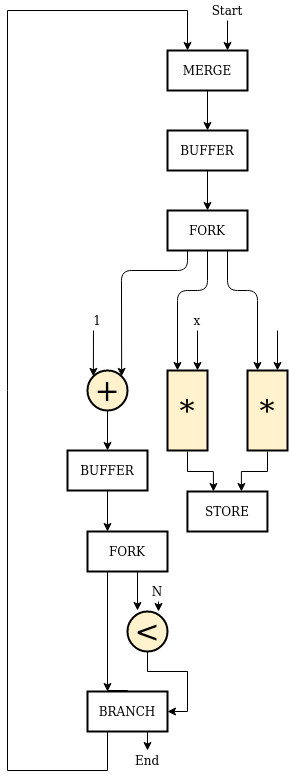

The diagram above was exported from draw.io. Its source (the exported page's mxGraphModel, read from the mxfile embedded in the PNG):
<mxGraphModel dx="1902" dy="2103" grid="1" gridSize="10" guides="1" tooltips="1" connect="1" arrows="1" fold="1" page="1" pageScale="1" pageWidth="850" pageHeight="1100" math="0" shadow="0">
  <root>
    <mxCell id="0" />
    <mxCell id="1" parent="0" />
    <mxCell id="2" value="&lt;div&gt;&lt;font style=&quot;font-size: 30px&quot;&gt;*&lt;/font&gt;&lt;/div&gt;" style="rounded=0;whiteSpace=wrap;html=1;fillColor=#fff2cc;strokeColor=#000000;strokeWidth=2;" vertex="1" parent="1">
      <mxGeometry x="630" y="320" width="40" height="80" as="geometry" />
    </mxCell>
    <mxCell id="3" value="&lt;div&gt;&lt;font style=&quot;font-size: 30px&quot;&gt;*&lt;/font&gt;&lt;/div&gt;" style="rounded=0;whiteSpace=wrap;html=1;fillColor=#fff2cc;strokeColor=#000000;strokeWidth=2;" vertex="1" parent="1">
      <mxGeometry x="710" y="320" width="40" height="80" as="geometry" />
    </mxCell>
    <mxCell id="4" value="" style="endArrow=classic;html=1;entryX=0.75;entryY=0;entryDx=0;entryDy=0;" edge="1" target="2" parent="1">
      <mxGeometry width="50" height="50" relative="1" as="geometry">
        <mxPoint x="660" y="280" as="sourcePoint" />
        <mxPoint x="690" y="210" as="targetPoint" />
      </mxGeometry>
    </mxCell>
    <mxCell id="5" value="" style="endArrow=classic;html=1;entryX=0.25;entryY=0;entryDx=0;entryDy=0;exitX=0.5;exitY=1;exitDx=0;exitDy=0;" edge="1" source="9" target="2" parent="1">
      <mxGeometry width="50" height="50" relative="1" as="geometry">
        <mxPoint x="640" y="200" as="sourcePoint" />
        <mxPoint x="640" y="300" as="targetPoint" />
        <Array as="points">
          <mxPoint x="670" y="240" />
          <mxPoint x="640" y="240" />
        </Array>
      </mxGeometry>
    </mxCell>
    <mxCell id="6" value="" style="endArrow=classic;html=1;entryX=0.75;entryY=0;entryDx=0;entryDy=0;exitX=0.75;exitY=1;exitDx=0;exitDy=0;" edge="1" source="9" parent="1">
      <mxGeometry width="50" height="50" relative="1" as="geometry">
        <mxPoint x="660" y="200" as="sourcePoint" />
        <mxPoint x="720" y="320" as="targetPoint" />
        <Array as="points">
          <mxPoint x="690" y="240" />
          <mxPoint x="720" y="240" />
        </Array>
      </mxGeometry>
    </mxCell>
    <mxCell id="7" value="" style="endArrow=classic;html=1;entryX=0.75;entryY=0;entryDx=0;entryDy=0;" edge="1" parent="1">
      <mxGeometry width="50" height="50" relative="1" as="geometry">
        <mxPoint x="740" y="280" as="sourcePoint" />
        <mxPoint x="740" y="320" as="targetPoint" />
      </mxGeometry>
    </mxCell>
    <mxCell id="8" value="&lt;div&gt;x&lt;br&gt;&lt;/div&gt;" style="text;html=1;strokeColor=none;fillColor=none;align=center;verticalAlign=middle;whiteSpace=wrap;rounded=0;" vertex="1" parent="1">
      <mxGeometry x="640" y="260" width="40" height="20" as="geometry" />
    </mxCell>
    <mxCell id="9" value="FORK" style="rounded=0;whiteSpace=wrap;html=1;strokeColor=#000000;strokeWidth=2;" vertex="1" parent="1">
      <mxGeometry x="630" y="160" width="80" height="40" as="geometry" />
    </mxCell>
    <mxCell id="10" style="edgeStyle=orthogonalEdgeStyle;rounded=0;orthogonalLoop=1;jettySize=auto;html=1;entryX=0.5;entryY=0;entryDx=0;entryDy=0;fontSize=30;" edge="1" source="11" target="32" parent="1">
      <mxGeometry relative="1" as="geometry" />
    </mxCell>
    <mxCell id="11" value="MERGE" style="rounded=0;whiteSpace=wrap;html=1;strokeColor=#000000;strokeWidth=2;" vertex="1" parent="1">
      <mxGeometry x="630" width="80" height="40" as="geometry" />
    </mxCell>
    <mxCell id="12" style="edgeStyle=orthogonalEdgeStyle;rounded=0;orthogonalLoop=1;jettySize=auto;html=1;fontSize=30;" edge="1" source="13" target="34" parent="1">
      <mxGeometry relative="1" as="geometry" />
    </mxCell>
    <mxCell id="13" value="&lt;div style=&quot;font-size: 30px&quot;&gt;&lt;font style=&quot;font-size: 30px&quot;&gt;+&lt;br&gt;&lt;/font&gt;&lt;/div&gt;" style="ellipse;whiteSpace=wrap;html=1;aspect=fixed;strokeColor=#000000;strokeWidth=2;fillColor=#fff2cc;" vertex="1" parent="1">
      <mxGeometry x="550" y="320" width="40" height="40" as="geometry" />
    </mxCell>
    <mxCell id="14" value="" style="endArrow=classic;html=1;exitX=0.25;exitY=1;exitDx=0;exitDy=0;entryX=1;entryY=0;entryDx=0;entryDy=0;" edge="1" source="9" target="13" parent="1">
      <mxGeometry width="50" height="50" relative="1" as="geometry">
        <mxPoint x="610" y="390" as="sourcePoint" />
        <mxPoint x="660" y="340" as="targetPoint" />
        <Array as="points">
          <mxPoint x="650" y="220" />
          <mxPoint x="584" y="220" />
        </Array>
      </mxGeometry>
    </mxCell>
    <mxCell id="15" value="" style="endArrow=classic;html=1;entryX=0;entryY=0;entryDx=0;entryDy=0;" edge="1" target="13" parent="1">
      <mxGeometry width="50" height="50" relative="1" as="geometry">
        <mxPoint x="556" y="280" as="sourcePoint" />
        <mxPoint x="530" y="245" as="targetPoint" />
      </mxGeometry>
    </mxCell>
    <mxCell id="16" style="edgeStyle=orthogonalEdgeStyle;rounded=0;orthogonalLoop=1;jettySize=auto;html=1;entryX=1;entryY=0.5;entryDx=0;entryDy=0;fontSize=30;" edge="1" source="17" target="26" parent="1">
      <mxGeometry relative="1" as="geometry" />
    </mxCell>
    <mxCell id="17" value="&amp;lt;" style="ellipse;whiteSpace=wrap;html=1;aspect=fixed;strokeColor=#000000;strokeWidth=2;fillColor=#fff2cc;fontSize=30;" vertex="1" parent="1">
      <mxGeometry x="590" y="561" width="40" height="40" as="geometry" />
    </mxCell>
    <mxCell id="18" style="edgeStyle=orthogonalEdgeStyle;rounded=0;orthogonalLoop=1;jettySize=auto;html=1;exitX=0.25;exitY=1;exitDx=0;exitDy=0;entryX=0.25;entryY=-0.025;entryDx=0;entryDy=0;entryPerimeter=0;fontSize=30;" edge="1" source="19" target="17" parent="1">
      <mxGeometry relative="1" as="geometry" />
    </mxCell>
    <mxCell id="19" value="N" style="text;html=1;strokeColor=none;fillColor=none;align=center;verticalAlign=middle;whiteSpace=wrap;rounded=0;" vertex="1" parent="1">
      <mxGeometry x="590" y="501" width="40" height="20" as="geometry" />
    </mxCell>
    <mxCell id="20" value="FORK" style="rounded=0;whiteSpace=wrap;html=1;strokeColor=#000000;strokeWidth=2;" vertex="1" parent="1">
      <mxGeometry x="550" y="481" width="80" height="40" as="geometry" />
    </mxCell>
    <mxCell id="21" style="edgeStyle=orthogonalEdgeStyle;rounded=0;orthogonalLoop=1;jettySize=auto;html=1;entryX=0.775;entryY=0;entryDx=0;entryDy=0;entryPerimeter=0;fontSize=30;" edge="1" target="17" parent="1">
      <mxGeometry relative="1" as="geometry">
        <mxPoint x="621" y="551" as="sourcePoint" />
        <mxPoint x="610" y="570" as="targetPoint" />
      </mxGeometry>
    </mxCell>
    <mxCell id="22" value="N" style="text;html=1;strokeColor=none;fillColor=none;align=center;verticalAlign=middle;whiteSpace=wrap;rounded=0;" vertex="1" parent="1">
      <mxGeometry x="600" y="531" width="40" height="20" as="geometry" />
    </mxCell>
    <mxCell id="23" style="edgeStyle=orthogonalEdgeStyle;rounded=0;orthogonalLoop=1;jettySize=auto;html=1;fontSize=30;exitX=0.25;exitY=1;exitDx=0;exitDy=0;" edge="1" source="20" parent="1">
      <mxGeometry relative="1" as="geometry">
        <mxPoint x="580" y="411" as="sourcePoint" />
        <mxPoint x="570" y="641" as="targetPoint" />
      </mxGeometry>
    </mxCell>
    <mxCell id="24" style="edgeStyle=orthogonalEdgeStyle;rounded=0;orthogonalLoop=1;jettySize=auto;html=1;fontSize=30;exitX=0.5;exitY=1;exitDx=0;exitDy=0;entryX=0.25;entryY=0;entryDx=0;entryDy=0;" edge="1" source="26" target="11" parent="1">
      <mxGeometry relative="1" as="geometry">
        <Array as="points">
          <mxPoint x="590" y="640" />
          <mxPoint x="570" y="640" />
          <mxPoint x="570" y="720" />
          <mxPoint x="470" y="720" />
          <mxPoint x="470" y="-40" />
          <mxPoint x="650" y="-40" />
        </Array>
      </mxGeometry>
    </mxCell>
    <mxCell id="25" style="edgeStyle=orthogonalEdgeStyle;rounded=0;orthogonalLoop=1;jettySize=auto;html=1;fontSize=30;" edge="1" source="26" parent="1">
      <mxGeometry relative="1" as="geometry">
        <mxPoint x="610" y="700" as="targetPoint" />
        <Array as="points">
          <mxPoint x="610" y="700" />
          <mxPoint x="610" y="700" />
        </Array>
      </mxGeometry>
    </mxCell>
    <mxCell id="26" value="BRANCH" style="rounded=0;whiteSpace=wrap;html=1;strokeColor=#000000;strokeWidth=2;" vertex="1" parent="1">
      <mxGeometry x="550" y="641" width="80" height="40" as="geometry" />
    </mxCell>
    <mxCell id="27" style="edgeStyle=orthogonalEdgeStyle;rounded=0;orthogonalLoop=1;jettySize=auto;html=1;" edge="1" parent="1">
      <mxGeometry relative="1" as="geometry">
        <mxPoint x="690" y="-30" as="sourcePoint" />
        <mxPoint x="690" as="targetPoint" />
      </mxGeometry>
    </mxCell>
    <mxCell id="28" value="Start" style="text;html=1;strokeColor=none;fillColor=none;align=center;verticalAlign=middle;whiteSpace=wrap;rounded=0;" vertex="1" parent="1">
      <mxGeometry x="670" y="-50" width="40" height="20" as="geometry" />
    </mxCell>
    <mxCell id="29" value="1" style="text;html=1;strokeColor=none;fillColor=none;align=center;verticalAlign=middle;whiteSpace=wrap;rounded=0;" vertex="1" parent="1">
      <mxGeometry x="540" y="260" width="40" height="20" as="geometry" />
    </mxCell>
    <mxCell id="30" value="End" style="text;html=1;strokeColor=none;fillColor=none;align=center;verticalAlign=middle;whiteSpace=wrap;rounded=0;" vertex="1" parent="1">
      <mxGeometry x="590" y="700" width="40" height="20" as="geometry" />
    </mxCell>
    <mxCell id="31" value="" style="edgeStyle=orthogonalEdgeStyle;rounded=0;orthogonalLoop=1;jettySize=auto;html=1;fontSize=30;" edge="1" source="32" target="9" parent="1">
      <mxGeometry relative="1" as="geometry" />
    </mxCell>
    <mxCell id="32" value="BUFFER" style="rounded=0;whiteSpace=wrap;html=1;strokeColor=#000000;strokeWidth=2;" vertex="1" parent="1">
      <mxGeometry x="630" y="80" width="80" height="40" as="geometry" />
    </mxCell>
    <mxCell id="33" style="edgeStyle=orthogonalEdgeStyle;rounded=0;orthogonalLoop=1;jettySize=auto;html=1;entryX=0.25;entryY=0;entryDx=0;entryDy=0;fontSize=30;" edge="1" source="34" target="20" parent="1">
      <mxGeometry relative="1" as="geometry" />
    </mxCell>
    <mxCell id="34" value="BUFFER" style="rounded=0;whiteSpace=wrap;html=1;strokeColor=#000000;strokeWidth=2;" vertex="1" parent="1">
      <mxGeometry x="530" y="400" width="80" height="40" as="geometry" />
    </mxCell>
    <mxCell id="35" style="edgeStyle=orthogonalEdgeStyle;rounded=0;orthogonalLoop=1;jettySize=auto;html=1;" edge="1" parent="1">
      <mxGeometry relative="1" as="geometry">
        <mxPoint x="649.9988235294118" y="401" as="sourcePoint" />
        <mxPoint x="675.94" y="441" as="targetPoint" />
        <Array as="points">
          <mxPoint x="649.94" y="421" />
          <mxPoint x="675.94" y="421" />
        </Array>
      </mxGeometry>
    </mxCell>
    <mxCell id="36" style="edgeStyle=orthogonalEdgeStyle;rounded=0;orthogonalLoop=1;jettySize=auto;html=1;entryX=0.675;entryY=0;entryDx=0;entryDy=0;entryPerimeter=0;" edge="1" target="37" parent="1">
      <mxGeometry relative="1" as="geometry">
        <mxPoint x="729.9988235294118" y="401" as="sourcePoint" />
        <mxPoint x="703.94" y="447" as="targetPoint" />
        <Array as="points">
          <mxPoint x="729.94" y="421" />
          <mxPoint x="703.94" y="421" />
        </Array>
      </mxGeometry>
    </mxCell>
    <mxCell id="37" value="STORE" style="rounded=0;whiteSpace=wrap;html=1;strokeColor=#000000;strokeWidth=2;" vertex="1" parent="1">
      <mxGeometry x="649.94" y="441" width="80" height="40" as="geometry" />
    </mxCell>
  </root>
</mxGraphModel>